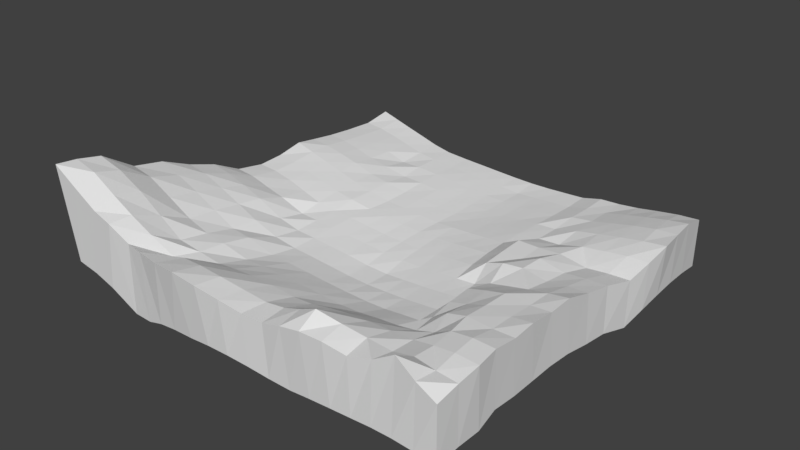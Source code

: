 # Source: Roca_Test_3.blend  (saved by Blender 2.79.0; exported with 4.5.12 LTS)
import bpy
from mathutils import Matrix  # noqa: F401  (used for matrix-valued properties, if any)

bpy.ops.wm.read_factory_settings(use_empty=True)
scene = bpy.context.scene
scene.name = 'Scene'

# ---- collections
col_collection_1 = bpy.data.collections.new('Collection 1'); scene.collection.children.link(col_collection_1)

# ---- materials (node trees are filled in below, after node groups)
mat_material = bpy.data.materials.new('Material')
mat_material.alpha_threshold = 0.0
mat_material.use_transparent_shadow = False
mat_material.roughness = 0.5
mat_material.line_color = (0.0, 0.0, 0.0, 1.0)

# ---- material node trees

# ---- world
world_world = bpy.data.worlds.new('World'); scene.world = world_world
world_world.color = (0.05088, 0.05088, 0.05088)
world_world.use_sun_shadow = False
world_world.sun_shadow_jitter_overblur = 0.0
world_world.cycles.sampling_method = 'MANUAL'

# ---- meshes
me_cube = bpy.data.meshes.new('Cube')
me_cube.from_pydata([(1.03, 0.9522, -1.857), (1.014, -1.026, -2.261), (-1.051, -1.091, -5.346), (-1.022, 1.084, -1.795), (1.019, 0.9699, 0.4502), (1.007, -1.015, 0.2658), (-1.025, -1.054, -0.9855), (-1.017, 1.044, 0.5329), (0.9222, 0.9571, -1.773), (0.8102, 0.9675, -1.59), (0.697, 0.9798, -1.378), (0.59, 0.987, -1.247), (0.4853, 0.9891, -1.197), (0.3712, 1.003, -0.9092), (0.2676, 1.005, -0.8542), (0.1638, 1.006, -0.8076), (0.05922, 1.007, -0.7861), (-0.04661, 1.006, -0.8149), (-0.1532, 1.004, -0.8685), (-0.2601, 1.002, -0.9262), (-0.3672, 1.0, -0.9821), (-0.484, 0.9946, -1.077), (-0.5912, 1.009, -1.18), (-0.6989, 1.028, -1.334), (-0.8067, 1.046, -1.488), (-0.9145, 1.065, -1.642), (0.9087, -1.017, -2.661), (0.8016, -1.001, -3.175), (0.6905, -1.002, -2.568), (0.5765, -1.012, -2.317), (0.4683, -1.032, -2.573), (0.3606, -1.043, -2.628), (0.2539, -1.042, -2.448), (0.1474, -1.034, -2.164), (0.04143, -1.045, -2.221), (-0.06424, -1.072, -2.544), (-0.1701, -1.099, -2.866), (-0.2924, -1.108, -3.061), (-0.4248, -1.09, -2.953), (-0.5606, -1.061, -2.881), (-0.6457, -1.051, -2.93), (-0.7367, -1.075, -3.601), (-0.8254, -1.077, -3.902), (-0.9372, -1.084, -4.606), (0.912, 0.9733, 0.5097), (0.802, 0.9806, 0.6371), (0.6955, 0.9859, 0.7335), (0.5897, 0.9882, 0.7744), (0.4845, 0.9883, 0.7782), (0.37, 1.002, 1.051), (0.2661, 1.003, 1.095), (0.1618, 1.004, 1.127), (0.0569, 1.004, 1.139), (-0.04873, 1.004, 1.127), (-0.1549, 1.003, 1.09), (-0.2615, 1.001, 1.043), (-0.3683, 0.9997, 0.9946), (-0.4841, 0.995, 0.9302), (-0.5898, 0.9986, 0.9018), (-0.6972, 1.015, 0.7708), (-0.8044, 1.029, 0.6545), (-0.9111, 1.04, 0.5672), (0.9004, -1.016, 0.1423), (0.7928, -1.013, 0.1022), (0.6841, -1.006, 0.1641), (0.5782, -1.001, 0.259), (0.4732, -1.003, 0.2902), (0.3668, -1.008, 0.3029), (0.2597, -1.01, 0.3604), (0.1508, -1.019, 0.262), (0.04132, -1.031, 0.1001), (-0.06765, -1.041, -0.01087), (-0.1744, -1.05, -0.07728), (-0.2809, -1.052, -0.03145), (-0.3935, -1.047, 0.03098), (-0.4969, -1.039, 0.1769), (-0.59, -1.028, 0.4514), (-0.6939, -1.02, 0.4857), (-0.8093, -1.048, -0.4253), (-0.9174, -1.051, -0.7786), (1.051, 0.7937, -2.289), (1.066, 0.6575, -2.316), (1.082, 0.5213, -2.344), (1.062, 0.4105, -1.962), (1.032, 0.3037, -1.494), (1.005, 0.1564, -1.76), (0.9976, 0.01054, -2.005), (1.0, -0.1464, -2.437), (1.001, -0.2783, -2.408), (1.01, -0.424, -2.625), (1.014, -0.5494, -2.579), (1.018, -0.682, -2.768), (1.029, -0.7988, -2.713), (1.02, -0.91, -2.503), (-1.054, -0.9792, -5.226), (-1.055, -0.8536, -4.987), (-1.059, -0.68, -3.996), (-1.08, -0.5012, -3.611), (-1.071, -0.3428, -3.009), (-1.063, -0.194, -2.581), (-1.041, -0.05604, -1.987), (-1.03, 0.09325, -1.796), (-1.028, 0.2311, -1.865), (-1.033, 0.3767, -2.067), (-1.036, 0.4911, -1.904), (-1.03, 0.6237, -1.763), (-1.024, 0.7637, -1.673), (-1.019, 0.9268, -1.601), (1.036, 0.8202, 0.1755), (1.047, 0.6792, 0.05145), (1.05, 0.5484, 0.1042), (1.043, 0.4272, 0.3168), (1.019, 0.3186, 0.759), (1.0, 0.1685, 0.4547), (0.9961, 0.0288, 0.33), (0.9978, -0.1186, 0.07224), (0.9988, -0.2573, -0.0244), (1.001, -0.3908, -0.02316), (1.006, -0.5252, -0.05875), (1.009, -0.6587, -0.1724), (1.012, -0.7644, 0.1535), (1.01, -0.8909, 0.1544), (-1.035, -0.9486, -1.657), (-1.042, -0.8116, -1.585), (-1.042, -0.6583, -0.9259), (-1.049, -0.4996, -0.6764), (-1.046, -0.3472, -0.3177), (-1.038, -0.2131, -0.09861), (-1.027, -0.07087, 0.3106), (-1.02, 0.0794, 0.4367), (-1.018, 0.2151, 0.4022), (-1.02, 0.3524, 0.3366), (-1.029, 0.4777, 0.3171), (-1.025, 0.6083, 0.4208), (-1.02, 0.7488, 0.474), (-1.016, 0.9039, 0.5864), (0.9276, 0.8241, 0.2425), (0.9386, 0.683, 0.1178), (0.9417, 0.552, 0.1656), (0.9352, 0.4302, 0.3686), (0.9113, 0.3205, 0.7903), (0.8929, 0.1714, 0.5044), (0.8906, 0.03152, 0.3798), (0.8922, -0.1153, 0.1334), (0.8932, -0.2538, 0.03925), (0.8943, -0.3869, 0.0462), (0.8989, -0.5222, -0.02645), (0.9016, -0.657, -0.195), (0.9051, -0.7641, 0.08361), (0.9037, -0.8914, 0.04161), (0.8152, 0.8338, 0.4106), (0.8248, 0.6934, 0.2958), (0.8274, 0.5619, 0.3342), (0.822, 0.4378, 0.4956), (0.7992, 0.3249, 0.8651), (0.7894, 0.1979, 0.9623), (0.7848, 0.03766, 0.4925), (0.7861, -0.1064, 0.2958), (0.787, -0.2445, 0.2098), (0.7865, -0.3753, 0.2566), (0.7893, -0.5101, 0.1818), (0.7917, -0.6475, -0.04777), (0.7958, -0.7563, 0.1636), (0.7955, -0.8873, 0.02699), (0.6997, 0.8473, 0.6432), (0.7079, 0.7078, 0.5419), (0.7083, 0.5751, 0.5663), (0.6901, 0.458, 0.8731), (0.6819, 0.3301, 0.9658), (0.6809, 0.1985, 0.9912), (0.6778, 0.04299, 0.5977), (0.6796, -0.09413, 0.5211), (0.6804, -0.2316, 0.4451), (0.6811, -0.3612, 0.5125), (0.6794, -0.4942, 0.47), (0.6851, -0.6109, 0.5794), (0.6861, -0.7469, 0.2987), (0.6862, -0.8796, 0.1163), (0.5897, 0.8549, 0.7744), (0.5895, 0.7211, 0.7702), (0.5883, 0.5843, 0.7291), (0.5729, 0.464, 0.9838), (0.5719, 0.3302, 0.9811), (0.5729, 0.1973, 0.9839), (0.5756, 0.06519, 0.991), (0.5737, -0.08487, 0.6909), (0.5747, -0.2165, 0.7173), (0.576, -0.3495, 0.718), (0.5809, -0.4633, 1.018), (0.5793, -0.599, 0.7948), (0.5774, -0.7353, 0.5059), (0.5767, -0.8699, 0.2935), (0.4848, 0.8553, 0.7871), (0.4826, 0.7207, 0.7696), (0.4687, 0.5978, 0.9866), (0.4656, 0.4631, 0.9785), (0.4644, 0.3292, 0.9752), (0.4657, 0.1965, 0.9787), (0.4688, 0.06449, 0.9868), (0.4727, -0.06684, 1.001), (0.4755, -0.1965, 1.053), (0.4765, -0.3284, 1.075), (0.4771, -0.4609, 1.057), (0.4768, -0.5947, 0.894), (0.4755, -0.7301, 0.6421), (0.4725, -0.8745, 0.2743), (0.3704, 0.8687, 1.064), (0.3686, 0.7344, 1.048), (0.3636, 0.5981, 1.004), (0.36, 0.4629, 0.983), (0.3587, 0.3294, 0.9876), (0.3597, 0.1962, 0.9777), (0.3635, 0.06649, 1.017), (0.3688, -0.06159, 1.079), (0.3725, -0.1903, 1.149), (0.3733, -0.3228, 1.158), (0.3731, -0.4581, 1.085), (0.3725, -0.5931, 0.9459), (0.3711, -0.7288, 0.7288), (0.3669, -0.8779, 0.3014), (0.2666, 0.8702, 1.111), (0.2655, 0.736, 1.098), (0.2611, 0.6003, 1.069), (0.2571, 0.4654, 1.047), (0.2559, 0.3321, 1.054), (0.2566, 0.1993, 1.045), (0.2553, 0.07246, 1.096), (0.2601, -0.05425, 1.184), (0.2654, -0.1831, 1.261), (0.2709, -0.3172, 1.264), (0.2697, -0.4536, 1.153), (0.2674, -0.5928, 0.9563), (0.2648, -0.7319, 0.7297), (0.2603, -0.8794, 0.362), (0.1624, 0.8714, 1.146), (0.1626, 0.7374, 1.139), (0.1594, 0.6032, 1.14), (0.1557, 0.4686, 1.12), (0.1542, 0.335, 1.116), (0.1489, 0.2051, 1.123), (0.1472, 0.07915, 1.196), (0.1502, -0.04864, 1.256), (0.155, -0.1777, 1.337), (0.161, -0.3122, 1.334), (0.1658, -0.4511, 1.214), (0.161, -0.5954, 0.9143), (0.1566, -0.7396, 0.6154), (0.1524, -0.8826, 0.3596), (0.05788, 0.8716, 1.16), (0.05846, 0.7378, 1.157), (0.05772, 0.6049, 1.172), (0.0545, 0.4707, 1.159), (0.05222, 0.3377, 1.161), (0.04326, 0.2093, 1.184), (0.04013, 0.08362, 1.258), (0.03954, -0.04527, 1.302), (0.04418, -0.1755, 1.362), (0.05104, -0.3107, 1.353), (0.05762, -0.452, 1.212), (0.05358, -0.6012, 0.846), (0.04739, -0.7496, 0.4744), (0.04251, -0.8945, 0.1912), (-0.04753, 0.8707, 1.137), (-0.04674, 0.7372, 1.141), (-0.04652, 0.6047, 1.164), (-0.04743, 0.4717, 1.162), (-0.05141, 0.3396, 1.173), (-0.06146, 0.2112, 1.199), (-0.06807, 0.0845, 1.262), (-0.0704, -0.04499, 1.298), (-0.06641, -0.1775, 1.324), (-0.05862, -0.3129, 1.313), (-0.05218, -0.4567, 1.146), (-0.05498, -0.6093, 0.7478), (-0.06195, -0.7595, 0.3571), (-0.06606, -0.9043, 0.08425), (-0.1538, 0.8692, 1.093), (-0.153, 0.7354, 1.092), (-0.1527, 0.6031, 1.117), (-0.1533, 0.4704, 1.124), (-0.1567, 0.339, 1.15), (-0.1684, 0.2087, 1.149), (-0.1757, 0.08185, 1.21), (-0.1785, -0.04822, 1.237), (-0.1741, -0.1809, 1.264), (-0.1668, -0.3179, 1.231), (-0.1607, -0.4638, 1.038), (-0.1639, -0.6176, 0.6453), (-0.1696, -0.7656, 0.3109), (-0.1725, -0.9127, 0.02505), (-0.2607, 0.8675, 1.039), (-0.2601, 0.7332, 1.023), (-0.2598, 0.6006, 1.043), (-0.2595, 0.4688, 1.081), (-0.2611, 0.337, 1.106), (-0.273, 0.2061, 1.091), (-0.2806, 0.07647, 1.115), (-0.283, -0.05407, 1.142), (-0.2788, -0.1865, 1.175), (-0.2717, -0.3231, 1.148), (-0.266, -0.4693, 0.9492), (-0.2702, -0.6194, 0.6285), (-0.2755, -0.7672, 0.3344), (-0.2794, -0.9125, 0.08607), (-0.3677, 0.8659, 0.9871), (-0.3675, 0.7316, 0.9675), (-0.3667, 0.5987, 0.9846), (-0.3661, 0.4671, 1.029), (-0.366, 0.3349, 1.054), (-0.3745, 0.2033, 1.044), (-0.3823, 0.0707, 1.019), (-0.3839, -0.06089, 1.046), (-0.3806, -0.1935, 1.073), (-0.3743, -0.3295, 1.053), (-0.37, -0.4721, 0.9023), (-0.375, -0.618, 0.6577), (-0.3799, -0.7649, 0.3992), (-0.3838, -0.9089, 0.1912), (-0.4838, 0.8609, 0.9137), (-0.4837, 0.727, 0.9017), (-0.4731, 0.5985, 0.9679), (-0.4774, 0.4551, 0.8056), (-0.4776, 0.3228, 0.8251), (-0.4794, 0.1898, 0.8248), (-0.48, 0.06787, 0.9942), (-0.4823, -0.06494, 0.9938), (-0.4798, -0.1984, 1.005), (-0.4743, -0.3332, 0.9994), (-0.4864, -0.5054, 0.3362), (-0.4901, -0.6489, 0.1429), (-0.4884, -0.782, 0.1177), (-0.4865, -0.902, 0.3275), (-0.5893, 0.8617, 0.9227), (-0.5891, 0.7276, 0.9153), (-0.5936, 0.5837, 0.7364), (-0.5833, 0.4557, 0.806), (-0.5845, 0.3248, 0.7842), (-0.5835, 0.1897, 0.8221), (-0.5825, 0.05593, 0.8246), (-0.5777, -0.06706, 0.999), (-0.5786, -0.2001, 0.9997), (-0.5904, -0.3681, 0.408), (-0.5908, -0.503, 0.3822), (-0.5936, -0.6445, 0.2286), (-0.5972, -0.7902, -0.001293), (-0.5937, -0.916, 0.1078), (-0.6967, 0.8773, 0.8034), (-0.6952, 0.7331, 0.8913), (-0.7014, 0.5888, 0.6801), (-0.6937, 0.4656, 0.6667), (-0.695, 0.3348, 0.6286), (-0.6937, 0.199, 0.6685), (-0.6902, 0.05913, 0.7771), (-0.6861, -0.06479, 0.9676), (-0.6955, -0.2069, 0.7091), (-0.7039, -0.3613, 0.2526), (-0.7026, -0.4994, 0.237), (-0.7022, -0.6473, 0.05048), (-0.7019, -0.7954, -0.1609), (-0.7002, -0.9185, -0.113), (-0.8037, 0.8906, 0.6948), (-0.8066, 0.735, 0.6166), (-0.8103, 0.5957, 0.5719), (-0.8145, 0.4702, 0.4418), (-0.8048, 0.3434, 0.4858), (-0.8033, 0.2071, 0.5353), (-0.8025, 0.06932, 0.6061), (-0.8093, -0.07992, 0.4636), (-0.8163, -0.2211, 0.1274), (-0.822, -0.3531, -0.008398), (-0.8227, -0.4988, -0.1982), (-0.8152, -0.6516, -0.268), (-0.8168, -0.7994, -0.6497), (-0.8168, -0.9391, -0.9299), (-0.9103, 0.9003, 0.6162), (-0.9144, 0.7454, 0.5083), (-0.9185, 0.605, 0.4586), (-0.9227, 0.4759, 0.3476), (-0.9135, 0.3498, 0.3786), (-0.9116, 0.2129, 0.4387), (-0.913, 0.07676, 0.481), (-0.9198, -0.07333, 0.3522), (-0.93, -0.2153, -0.03924), (-0.937, -0.3487, -0.2325), (-0.9391, -0.4995, -0.5442), (-0.9325, -0.6566, -0.7505), (-0.932, -0.8071, -1.298), (-0.9259, -0.9448, -1.365), (0.9121, -0.9033, -2.545), (0.9122, -0.7915, -2.711), (0.9078, -0.6773, -2.767), (0.9055, -0.5445, -2.537), (0.9012, -0.4138, -2.451), (0.8952, -0.2728, -2.308), (0.894, -0.1358, -2.242), (0.892, 0.01472, -1.928), (0.8979, 0.1596, -1.704), (0.9239, 0.3072, -1.434), (0.9513, 0.4147, -1.892), (0.9623, 0.5321, -2.168), (0.9558, 0.6629, -2.226), (0.9411, 0.8038, -2.11), (0.8023, -0.8918, -2.608), (0.8015, -0.776, -2.516), (0.7965, -0.6641, -2.573), (0.7737, -0.5343, -2.536), (0.7704, -0.4023, -2.413), (0.7683, -0.2659, -2.343), (0.7876, -0.1224, -1.996), (0.7859, 0.02463, -1.746), (0.7862, 0.167, -1.568), (0.8091, 0.3151, -1.29), (0.8341, 0.4252, -1.714), (0.842, 0.5463, -1.93), (0.8384, 0.6769, -1.986), (0.8266, 0.8178, -1.867), (0.6916, -0.8833, -2.349), (0.6906, -0.7596, -2.256), (0.6912, -0.6292, -1.982), (0.6639, -0.515, -2.186), (0.6613, -0.3789, -1.992), (0.662, -0.2493, -2.042), (0.6809, -0.1071, -1.717), (0.672, 0.008503, -2.023), (0.6684, 0.1462, -1.924), (0.6798, 0.2977, -1.596), (0.7112, 0.4365, -1.504), (0.7185, 0.5619, -1.655), (0.7186, 0.6943, -1.689), (0.7092, 0.8341, -1.585), (0.5765, -0.8952, -2.516), (0.5789, -0.7586, -2.211), (0.5817, -0.6066, -1.568), (0.5612, -0.4761, -1.496), (0.5577, -0.3598, -1.641), (0.5565, -0.23, -1.697), (0.5734, -0.09101, -1.418), (0.5636, 0.01596, -1.871), (0.5642, 0.1697, -1.497), (0.5622, 0.3022, -1.502), (0.5765, 0.4576, -1.107), (0.5943, 0.5776, -1.372), (0.5959, 0.7121, -1.376), (0.5904, 0.8517, -1.282), (0.4654, -0.9144, -2.749), (0.4686, -0.7641, -2.227), (0.476, -0.5982, -1.368), (0.4789, -0.4578, -0.9788), (0.4786, -0.324, -0.8604), (0.4773, -0.1922, -0.8835), (0.4722, -0.06411, -0.9511), (0.4609, 0.0378, -1.484), (0.4564, 0.1686, -1.504), (0.4535, 0.3007, -1.512), (0.4617, 0.4614, -1.032), (0.4659, 0.5966, -1.021), (0.4818, 0.7208, -1.21), (0.4856, 0.8561, -1.188), (0.3557, -0.9407, -3.07), (0.3642, -0.7694, -2.205), (0.3728, -0.5982, -1.295), (0.3763, -0.4514, -0.8617), (0.3771, -0.3157, -0.7277), (0.3758, -0.1841, -0.7429), (0.3685, -0.05696, -0.8324), (0.3613, 0.06756, -0.9572), (0.3557, 0.1955, -1.001), (0.3515, 0.3272, -0.9944), (0.3564, 0.4622, -0.9909), (0.3621, 0.5979, -0.9645), (0.3677, 0.7347, -0.9179), (0.3717, 0.8701, -0.8933), (0.2518, -0.9233, -2.628), (0.2586, -0.7665, -2.045), (0.2687, -0.5929, -1.148), (0.2756, -0.4429, -0.7104), (0.2717, -0.3071, -0.5907), (0.2649, -0.1741, -0.6008), (0.2565, -0.04745, -0.7057), (0.2502, 0.07731, -0.8089), (0.2497, 0.2025, -0.8875), (0.2518, 0.3315, -0.9099), (0.2551, 0.4662, -0.8875), (0.2605, 0.6018, -0.8565), (0.2654, 0.7368, -0.8509), (0.2683, 0.8721, -0.8315), (0.1467, -0.9091, -2.255), (0.1529, -0.7578, -1.81), (0.1627, -0.5933, -1.124), (0.1691, -0.4425, -0.6857), (0.1612, -0.3008, -0.4984), (0.1541, -0.1657, -0.4813), (0.1464, -0.03885, -0.5806), (0.1418, 0.08549, -0.6801), (0.1433, 0.21, -0.7695), (0.1506, 0.3361, -0.8263), (0.1552, 0.4701, -0.7972), (0.1597, 0.6049, -0.7769), (0.1641, 0.7396, -0.7733), (0.1653, 0.8741, -0.764), (0.04344, -0.9092, -2.135), (0.0461, -0.7571, -1.743), (0.05395, -0.6022, -1.239), (0.05663, -0.4457, -0.7309), (0.05036, -0.2986, -0.461), (0.04319, -0.1585, -0.3774), (0.03546, -0.03369, -0.5133), (0.03347, 0.09114, -0.602), (0.03779, 0.2156, -0.6836), (0.04683, 0.3405, -0.7616), (0.05533, 0.4731, -0.7358), (0.05878, 0.607, -0.7338), (0.06204, 0.7412, -0.7341), (0.06247, 0.8755, -0.7104), (-0.06129, -0.9328, -2.402), (-0.06085, -0.7767, -1.97), (-0.05578, -0.6131, -1.374), (-0.05425, -0.4531, -0.8318), (-0.06074, -0.3022, -0.5196), (-0.06978, -0.1637, -0.4449), (-0.07923, -0.03397, -0.5362), (-0.07476, 0.09326, -0.5931), (-0.06701, 0.2178, -0.6659), (-0.05548, 0.3446, -0.6997), (-0.04522, 0.4747, -0.7151), (-0.04307, 0.6077, -0.7384), (-0.04334, 0.7402, -0.7605), (-0.04437, 0.8729, -0.7831), (-0.1635, -0.9621, -2.726), (-0.1676, -0.7881, -2.071), (-0.1656, -0.6238, -1.501), (-0.1636, -0.4625, -0.9657), (-0.1708, -0.3107, -0.6619), (-0.1821, -0.1722, -0.6109), (-0.1959, -0.03764, -0.637), (-0.1839, 0.09017, -0.6617), (-0.1722, 0.2156, -0.7279), (-0.1595, 0.343, -0.7694), (-0.1501, 0.4733, -0.7811), (-0.1495, 0.6053, -0.8042), (-0.1501, 0.7377, -0.8316), (-0.1515, 0.8705, -0.8559), (-0.2866, -0.9625, -2.802), (-0.2749, -0.7886, -2.024), (-0.273, -0.6275, -1.533), (-0.2698, -0.4708, -1.091), (-0.2765, -0.3189, -0.7943), (-0.2862, -0.1802, -0.7402), (-0.2929, -0.04658, -0.7578), (-0.2877, 0.08339, -0.7781), (-0.2774, 0.2099, -0.8395), (-0.2643, 0.3398, -0.8443), (-0.2578, 0.47, -0.8789), (-0.257, 0.6018, -0.9081), (-0.2578, 0.7347, -0.9233), (-0.2589, 0.8683, -0.9265), (-0.4144, -0.9438, -2.654), (-0.3837, -0.7793, -1.867), (-0.3778, -0.6259, -1.493), (-0.3723, -0.4756, -1.16), (-0.3785, -0.3262, -0.9039), (-0.386, -0.1888, -0.8637), (-0.3903, -0.05629, -0.8968), (-0.3877, 0.07453, -0.9191), (-0.379, 0.2057, -0.9231), (-0.3668, 0.3364, -0.9117), (-0.3648, 0.468, -0.941), (-0.3655, 0.5991, -0.9964), (-0.3659, 0.7319, -1.012), (-0.3665, 0.8665, -0.9915), (-0.5258, -0.9159, -2.255), (-0.495, -0.7918, -2.097), (-0.4926, -0.6558, -1.989), (-0.4878, -0.5091, -1.734), (-0.4828, -0.3443, -1.186), (-0.4841, -0.1964, -0.9678), (-0.4869, -0.06289, -0.9807), (-0.4852, 0.06897, -1.009), (-0.4825, 0.1914, -1.156), (-0.4769, 0.3235, -1.151), (-0.4766, 0.4558, -1.174), (-0.4726, 0.5979, -1.041), (-0.4835, 0.7265, -1.11), (-0.4837, 0.8605, -1.096), (-0.6294, -0.9409, -2.975), (-0.6013, -0.8074, -2.358), (-0.6007, -0.6558, -2.121), (-0.5977, -0.5031, -1.8), (-0.5972, -0.3632, -1.725), (-0.5893, -0.2077, -1.281), (-0.5838, -0.06427, -1.036), (-0.5842, 0.05625, -1.177), (-0.5866, 0.1956, -1.275), (-0.5877, 0.3306, -1.323), (-0.5863, 0.4612, -1.298), (-0.594, 0.5845, -1.289), (-0.589, 0.7272, -1.094), (-0.5905, 0.8711, -1.162), (-0.7272, -0.9589, -3.614), (-0.7178, -0.8149, -3.123), (-0.7144, -0.6594, -2.477), (-0.7197, -0.501, -2.294), (-0.7199, -0.3521, -2.082), (-0.7135, -0.2204, -1.93), (-0.7046, -0.07937, -1.546), (-0.6975, 0.06926, -1.393), (-0.6976, 0.2063, -1.452), (-0.6991, 0.3425, -1.5), (-0.7086, 0.469, -1.545), (-0.7045, 0.5945, -1.422), (-0.7009, 0.732, -1.367), (-0.6983, 0.8893, -1.295), (-0.8313, -0.9658, -4.211), (-0.8344, -0.8239, -3.929), (-0.8325, -0.6665, -3.126), (-0.8416, -0.5026, -2.823), (-0.8419, -0.346, -2.491), (-0.8332, -0.2103, -2.217), (-0.8181, -0.0693, -1.717), (-0.8113, 0.08161, -1.601), (-0.8084, 0.2166, -1.622), (-0.8105, 0.3539, -1.689), (-0.8193, 0.4793, -1.709), (-0.8146, 0.6089, -1.591), (-0.8097, 0.7483, -1.52), (-0.8058, 0.9061, -1.431), (-0.945, -0.974, -4.919), (-0.9474, -0.8364, -4.577), (-0.9499, -0.6752, -3.769), (-0.9617, -0.5036, -3.282), (-0.9607, -0.3439, -2.868), (-0.9502, -0.2013, -2.443), (-0.9325, -0.05958, -1.916), (-0.9225, 0.0902, -1.745), (-0.9199, 0.2268, -1.794), (-0.9218, 0.3653, -1.878), (-0.929, 0.4878, -1.849), (-0.9233, 0.6202, -1.722), (-0.9176, 0.76, -1.637), (-0.9129, 0.9203, -1.547)], [], [(626, 43, 2, 94), (387, 122, 6, 79), (93, 121, 5, 1), (43, 79, 6, 2), (107, 135, 7, 3), (61, 25, 3, 7), (4, 0, 8, 44), (44, 8, 9, 45), (45, 9, 10, 46), (46, 10, 11, 47), (47, 11, 12, 48), (48, 12, 13, 49), (49, 13, 14, 50), (50, 14, 15, 51), (51, 15, 16, 52), (52, 16, 17, 53), (53, 17, 18, 54), (54, 18, 19, 55), (55, 19, 20, 56), (56, 20, 21, 57), (57, 21, 22, 58), (58, 22, 23, 59), (59, 23, 24, 60), (60, 24, 25, 61), (1, 5, 62, 26), (26, 62, 63, 27), (27, 63, 64, 28), (28, 64, 65, 29), (29, 65, 66, 30), (30, 66, 67, 31), (31, 67, 68, 32), (32, 68, 69, 33), (33, 69, 70, 34), (34, 70, 71, 35), (35, 71, 72, 36), (36, 72, 73, 37), (37, 73, 74, 38), (38, 74, 75, 39), (39, 75, 76, 40), (40, 76, 77, 41), (41, 77, 78, 42), (42, 78, 79, 43), (121, 149, 62, 5), (149, 163, 63, 62), (163, 177, 64, 63), (177, 191, 65, 64), (191, 205, 66, 65), (205, 219, 67, 66), (219, 233, 68, 67), (233, 247, 69, 68), (247, 261, 70, 69), (261, 275, 71, 70), (275, 289, 72, 71), (289, 303, 73, 72), (303, 317, 74, 73), (317, 331, 75, 74), (331, 345, 76, 75), (345, 359, 77, 76), (359, 373, 78, 77), (373, 387, 79, 78), (93, 1, 26, 388), (388, 26, 27, 402), (402, 27, 28, 416), (416, 28, 29, 430), (430, 29, 30, 444), (444, 30, 31, 458), (458, 31, 32, 472), (472, 32, 33, 486), (486, 33, 34, 500), (500, 34, 35, 514), (514, 35, 36, 528), (528, 36, 37, 542), (542, 37, 38, 556), (556, 38, 39, 570), (570, 39, 40, 584), (584, 40, 41, 598), (598, 41, 42, 612), (612, 42, 43, 626), (24, 625, 639, 25), (625, 624, 638, 639), (624, 623, 637, 638), (623, 622, 636, 637), (622, 621, 635, 636), (621, 620, 634, 635), (620, 619, 633, 634), (619, 618, 632, 633), (618, 617, 631, 632), (617, 616, 630, 631), (616, 615, 629, 630), (615, 614, 628, 629), (614, 613, 627, 628), (613, 612, 626, 627), (23, 611, 625, 24), (611, 610, 624, 625), (610, 609, 623, 624), (609, 608, 622, 623), (608, 607, 621, 622), (607, 606, 620, 621), (606, 605, 619, 620), (605, 604, 618, 619), (604, 603, 617, 618), (603, 602, 616, 617), (602, 601, 615, 616), (601, 600, 614, 615), (600, 599, 613, 614), (599, 598, 612, 613), (22, 597, 611, 23), (597, 596, 610, 611), (596, 595, 609, 610), (595, 594, 608, 609), (594, 593, 607, 608), (593, 592, 606, 607), (592, 591, 605, 606), (591, 590, 604, 605), (590, 589, 603, 604), (589, 588, 602, 603), (588, 587, 601, 602), (587, 586, 600, 601), (586, 585, 599, 600), (585, 584, 598, 599), (21, 583, 597, 22), (583, 582, 596, 597), (582, 581, 595, 596), (581, 580, 594, 595), (580, 579, 593, 594), (579, 578, 592, 593), (578, 577, 591, 592), (577, 576, 590, 591), (576, 575, 589, 590), (575, 574, 588, 589), (574, 573, 587, 588), (573, 572, 586, 587), (572, 571, 585, 586), (571, 570, 584, 585), (20, 569, 583, 21), (569, 568, 582, 583), (568, 567, 581, 582), (567, 566, 580, 581), (566, 565, 579, 580), (565, 564, 578, 579), (564, 563, 577, 578), (563, 562, 576, 577), (562, 561, 575, 576), (561, 560, 574, 575), (560, 559, 573, 574), (559, 558, 572, 573), (558, 557, 571, 572), (557, 556, 570, 571), (19, 555, 569, 20), (555, 554, 568, 569), (554, 553, 567, 568), (553, 552, 566, 567), (552, 551, 565, 566), (551, 550, 564, 565), (550, 549, 563, 564), (549, 548, 562, 563), (548, 547, 561, 562), (547, 546, 560, 561), (546, 545, 559, 560), (545, 544, 558, 559), (544, 543, 557, 558), (543, 542, 556, 557), (18, 541, 555, 19), (541, 540, 554, 555), (540, 539, 553, 554), (539, 538, 552, 553), (538, 537, 551, 552), (537, 536, 550, 551), (536, 535, 549, 550), (535, 534, 548, 549), (534, 533, 547, 548), (533, 532, 546, 547), (532, 531, 545, 546), (531, 530, 544, 545), (530, 529, 543, 544), (529, 528, 542, 543), (17, 527, 541, 18), (527, 526, 540, 541), (526, 525, 539, 540), (525, 524, 538, 539), (524, 523, 537, 538), (523, 522, 536, 537), (522, 521, 535, 536), (521, 520, 534, 535), (520, 519, 533, 534), (519, 518, 532, 533), (518, 517, 531, 532), (517, 516, 530, 531), (516, 515, 529, 530), (515, 514, 528, 529), (16, 513, 527, 17), (513, 512, 526, 527), (512, 511, 525, 526), (511, 510, 524, 525), (510, 509, 523, 524), (509, 508, 522, 523), (508, 507, 521, 522), (507, 506, 520, 521), (506, 505, 519, 520), (505, 504, 518, 519), (504, 503, 517, 518), (503, 502, 516, 517), (502, 501, 515, 516), (501, 500, 514, 515), (15, 499, 513, 16), (499, 498, 512, 513), (498, 497, 511, 512), (497, 496, 510, 511), (496, 495, 509, 510), (495, 494, 508, 509), (494, 493, 507, 508), (493, 492, 506, 507), (492, 491, 505, 506), (491, 490, 504, 505), (490, 489, 503, 504), (489, 488, 502, 503), (488, 487, 501, 502), (487, 486, 500, 501), (14, 485, 499, 15), (485, 484, 498, 499), (484, 483, 497, 498), (483, 482, 496, 497), (482, 481, 495, 496), (481, 480, 494, 495), (480, 479, 493, 494), (479, 478, 492, 493), (478, 477, 491, 492), (477, 476, 490, 491), (476, 475, 489, 490), (475, 474, 488, 489), (474, 473, 487, 488), (473, 472, 486, 487), (13, 471, 485, 14), (471, 470, 484, 485), (470, 469, 483, 484), (469, 468, 482, 483), (468, 467, 481, 482), (467, 466, 480, 481), (466, 465, 479, 480), (465, 464, 478, 479), (464, 463, 477, 478), (463, 462, 476, 477), (462, 461, 475, 476), (461, 460, 474, 475), (460, 459, 473, 474), (459, 458, 472, 473), (12, 457, 471, 13), (457, 456, 470, 471), (456, 455, 469, 470), (455, 454, 468, 469), (454, 453, 467, 468), (453, 452, 466, 467), (452, 451, 465, 466), (451, 450, 464, 465), (450, 449, 463, 464), (449, 448, 462, 463), (448, 447, 461, 462), (447, 446, 460, 461), (446, 445, 459, 460), (445, 444, 458, 459), (11, 443, 457, 12), (443, 442, 456, 457), (442, 441, 455, 456), (441, 440, 454, 455), (440, 439, 453, 454), (439, 438, 452, 453), (438, 437, 451, 452), (437, 436, 450, 451), (436, 435, 449, 450), (435, 434, 448, 449), (434, 433, 447, 448), (433, 432, 446, 447), (432, 431, 445, 446), (431, 430, 444, 445), (10, 429, 443, 11), (429, 428, 442, 443), (428, 427, 441, 442), (427, 426, 440, 441), (426, 425, 439, 440), (425, 424, 438, 439), (424, 423, 437, 438), (423, 422, 436, 437), (422, 421, 435, 436), (421, 420, 434, 435), (420, 419, 433, 434), (419, 418, 432, 433), (418, 417, 431, 432), (417, 416, 430, 431), (9, 415, 429, 10), (415, 414, 428, 429), (414, 413, 427, 428), (413, 412, 426, 427), (412, 411, 425, 426), (411, 410, 424, 425), (410, 409, 423, 424), (409, 408, 422, 423), (408, 407, 421, 422), (407, 406, 420, 421), (406, 405, 419, 420), (405, 404, 418, 419), (404, 403, 417, 418), (403, 402, 416, 417), (8, 401, 415, 9), (401, 400, 414, 415), (400, 399, 413, 414), (399, 398, 412, 413), (398, 397, 411, 412), (397, 396, 410, 411), (396, 395, 409, 410), (395, 394, 408, 409), (394, 393, 407, 408), (393, 392, 406, 407), (392, 391, 405, 406), (391, 390, 404, 405), (390, 389, 403, 404), (389, 388, 402, 403), (0, 80, 401, 8), (80, 81, 400, 401), (81, 82, 399, 400), (82, 83, 398, 399), (83, 84, 397, 398), (84, 85, 396, 397), (85, 86, 395, 396), (86, 87, 394, 395), (87, 88, 393, 394), (88, 89, 392, 393), (89, 90, 391, 392), (90, 91, 390, 391), (91, 92, 389, 390), (92, 93, 388, 389), (60, 61, 374, 360), (360, 374, 375, 361), (361, 375, 376, 362), (362, 376, 377, 363), (363, 377, 378, 364), (364, 378, 379, 365), (365, 379, 380, 366), (366, 380, 381, 367), (367, 381, 382, 368), (368, 382, 383, 369), (369, 383, 384, 370), (370, 384, 385, 371), (371, 385, 386, 372), (372, 386, 387, 373), (59, 60, 360, 346), (346, 360, 361, 347), (347, 361, 362, 348), (348, 362, 363, 349), (349, 363, 364, 350), (350, 364, 365, 351), (351, 365, 366, 352), (352, 366, 367, 353), (353, 367, 368, 354), (354, 368, 369, 355), (355, 369, 370, 356), (356, 370, 371, 357), (357, 371, 372, 358), (358, 372, 373, 359), (58, 59, 346, 332), (332, 346, 347, 333), (333, 347, 348, 334), (334, 348, 349, 335), (335, 349, 350, 336), (336, 350, 351, 337), (337, 351, 352, 338), (338, 352, 353, 339), (339, 353, 354, 340), (340, 354, 355, 341), (341, 355, 356, 342), (342, 356, 357, 343), (343, 357, 358, 344), (344, 358, 359, 345), (57, 58, 332, 318), (318, 332, 333, 319), (319, 333, 334, 320), (320, 334, 335, 321), (321, 335, 336, 322), (322, 336, 337, 323), (323, 337, 338, 324), (324, 338, 339, 325), (325, 339, 340, 326), (326, 340, 341, 327), (327, 341, 342, 328), (328, 342, 343, 329), (329, 343, 344, 330), (330, 344, 345, 331), (56, 57, 318, 304), (304, 318, 319, 305), (305, 319, 320, 306), (306, 320, 321, 307), (307, 321, 322, 308), (308, 322, 323, 309), (309, 323, 324, 310), (310, 324, 325, 311), (311, 325, 326, 312), (312, 326, 327, 313), (313, 327, 328, 314), (314, 328, 329, 315), (315, 329, 330, 316), (316, 330, 331, 317), (55, 56, 304, 290), (290, 304, 305, 291), (291, 305, 306, 292), (292, 306, 307, 293), (293, 307, 308, 294), (294, 308, 309, 295), (295, 309, 310, 296), (296, 310, 311, 297), (297, 311, 312, 298), (298, 312, 313, 299), (299, 313, 314, 300), (300, 314, 315, 301), (301, 315, 316, 302), (302, 316, 317, 303), (54, 55, 290, 276), (276, 290, 291, 277), (277, 291, 292, 278), (278, 292, 293, 279), (279, 293, 294, 280), (280, 294, 295, 281), (281, 295, 296, 282), (282, 296, 297, 283), (283, 297, 298, 284), (284, 298, 299, 285), (285, 299, 300, 286), (286, 300, 301, 287), (287, 301, 302, 288), (288, 302, 303, 289), (53, 54, 276, 262), (262, 276, 277, 263), (263, 277, 278, 264), (264, 278, 279, 265), (265, 279, 280, 266), (266, 280, 281, 267), (267, 281, 282, 268), (268, 282, 283, 269), (269, 283, 284, 270), (270, 284, 285, 271), (271, 285, 286, 272), (272, 286, 287, 273), (273, 287, 288, 274), (274, 288, 289, 275), (52, 53, 262, 248), (248, 262, 263, 249), (249, 263, 264, 250), (250, 264, 265, 251), (251, 265, 266, 252), (252, 266, 267, 253), (253, 267, 268, 254), (254, 268, 269, 255), (255, 269, 270, 256), (256, 270, 271, 257), (257, 271, 272, 258), (258, 272, 273, 259), (259, 273, 274, 260), (260, 274, 275, 261), (51, 52, 248, 234), (234, 248, 249, 235), (235, 249, 250, 236), (236, 250, 251, 237), (237, 251, 252, 238), (238, 252, 253, 239), (239, 253, 254, 240), (240, 254, 255, 241), (241, 255, 256, 242), (242, 256, 257, 243), (243, 257, 258, 244), (244, 258, 259, 245), (245, 259, 260, 246), (246, 260, 261, 247), (50, 51, 234, 220), (220, 234, 235, 221), (221, 235, 236, 222), (222, 236, 237, 223), (223, 237, 238, 224), (224, 238, 239, 225), (225, 239, 240, 226), (226, 240, 241, 227), (227, 241, 242, 228), (228, 242, 243, 229), (229, 243, 244, 230), (230, 244, 245, 231), (231, 245, 246, 232), (232, 246, 247, 233), (49, 50, 220, 206), (206, 220, 221, 207), (207, 221, 222, 208), (208, 222, 223, 209), (209, 223, 224, 210), (210, 224, 225, 211), (211, 225, 226, 212), (212, 226, 227, 213), (213, 227, 228, 214), (214, 228, 229, 215), (215, 229, 230, 216), (216, 230, 231, 217), (217, 231, 232, 218), (218, 232, 233, 219), (48, 49, 206, 192), (192, 206, 207, 193), (193, 207, 208, 194), (194, 208, 209, 195), (195, 209, 210, 196), (196, 210, 211, 197), (197, 211, 212, 198), (198, 212, 213, 199), (199, 213, 214, 200), (200, 214, 215, 201), (201, 215, 216, 202), (202, 216, 217, 203), (203, 217, 218, 204), (204, 218, 219, 205), (47, 48, 192, 178), (178, 192, 193, 179), (179, 193, 194, 180), (180, 194, 195, 181), (181, 195, 196, 182), (182, 196, 197, 183), (183, 197, 198, 184), (184, 198, 199, 185), (185, 199, 200, 186), (186, 200, 201, 187), (187, 201, 202, 188), (188, 202, 203, 189), (189, 203, 204, 190), (190, 204, 205, 191), (46, 47, 178, 164), (164, 178, 179, 165), (165, 179, 180, 166), (166, 180, 181, 167), (167, 181, 182, 168), (168, 182, 183, 169), (169, 183, 184, 170), (170, 184, 185, 171), (171, 185, 186, 172), (172, 186, 187, 173), (173, 187, 188, 174), (174, 188, 189, 175), (175, 189, 190, 176), (176, 190, 191, 177), (45, 46, 164, 150), (150, 164, 165, 151), (151, 165, 166, 152), (152, 166, 167, 153), (153, 167, 168, 154), (154, 168, 169, 155), (155, 169, 170, 156), (156, 170, 171, 157), (157, 171, 172, 158), (158, 172, 173, 159), (159, 173, 174, 160), (160, 174, 175, 161), (161, 175, 176, 162), (162, 176, 177, 163), (44, 45, 150, 136), (136, 150, 151, 137), (137, 151, 152, 138), (138, 152, 153, 139), (139, 153, 154, 140), (140, 154, 155, 141), (141, 155, 156, 142), (142, 156, 157, 143), (143, 157, 158, 144), (144, 158, 159, 145), (145, 159, 160, 146), (146, 160, 161, 147), (147, 161, 162, 148), (148, 162, 163, 149), (4, 44, 136, 108), (108, 136, 137, 109), (109, 137, 138, 110), (110, 138, 139, 111), (111, 139, 140, 112), (112, 140, 141, 113), (113, 141, 142, 114), (114, 142, 143, 115), (115, 143, 144, 116), (116, 144, 145, 117), (117, 145, 146, 118), (118, 146, 147, 119), (119, 147, 148, 120), (120, 148, 149, 121), (2, 6, 122, 94), (94, 122, 123, 95), (95, 123, 124, 96), (96, 124, 125, 97), (97, 125, 126, 98), (98, 126, 127, 99), (99, 127, 128, 100), (100, 128, 129, 101), (101, 129, 130, 102), (102, 130, 131, 103), (103, 131, 132, 104), (104, 132, 133, 105), (105, 133, 134, 106), (106, 134, 135, 107), (0, 4, 108, 80), (80, 108, 109, 81), (81, 109, 110, 82), (82, 110, 111, 83), (83, 111, 112, 84), (84, 112, 113, 85), (85, 113, 114, 86), (86, 114, 115, 87), (87, 115, 116, 88), (88, 116, 117, 89), (89, 117, 118, 90), (90, 118, 119, 91), (91, 119, 120, 92), (92, 120, 121, 93), (61, 7, 135, 374), (374, 135, 134, 375), (375, 134, 133, 376), (376, 133, 132, 377), (377, 132, 131, 378), (378, 131, 130, 379), (379, 130, 129, 380), (380, 129, 128, 381), (381, 128, 127, 382), (382, 127, 126, 383), (383, 126, 125, 384), (384, 125, 124, 385), (385, 124, 123, 386), (386, 123, 122, 387), (25, 639, 107, 3), (639, 638, 106, 107), (638, 637, 105, 106), (637, 636, 104, 105), (636, 635, 103, 104), (635, 634, 102, 103), (634, 633, 101, 102), (633, 632, 100, 101), (632, 631, 99, 100), (631, 630, 98, 99), (630, 629, 97, 98), (629, 628, 96, 97), (628, 627, 95, 96), (627, 626, 94, 95)])
me_cube.materials.append(mat_material)
me_cube.use_remesh_preserve_volume = False
me_cube.use_remesh_preserve_attributes = False
me_cube.use_mirror_vertex_groups = False
me_cube.update()

# ---- objects
ob_cube = bpy.data.objects.new('Cube', me_cube)

# ---- transforms, parenting, visibility, modifiers, constraints
ob_cube.location = (0.0, 0.0, 0.0)
ob_cube.scale = (5.737, 5.737, -0.6448)
ob_cube.lock_rotations_4d = False
ob_cube.empty_display_type = 'ARROWS'
ob_cube.lineart.crease_threshold = 0.0

# ---- collection membership
col_collection_1.objects.link(ob_cube)

# ---- scene / render settings (as saved in the file)
scene.frame_start = 1; scene.frame_end = 250; scene.frame_set(1)
scene.render.engine = 'BLENDER_EEVEE_NEXT'
scene.render.resolution_percentage = 50
scene.render.dither_intensity = 0.0
scene.cycles.use_denoising = False
scene.cycles.samples = 128
scene.cycles.sampling_pattern = 'TABULATED_SOBOL'
scene.cycles.use_adaptive_sampling = False
scene.cycles.use_light_tree = False
scene.cycles.blur_glossy = 0.0
scene.cycles.sample_clamp_indirect = 0.0
scene.view_settings.view_transform = 'Standard'
bpy.context.view_layer.update()

# ---- added for rendering (the .blend has no active camera and no usable light): camera, sun
cam_auto = bpy.data.cameras.new('AutoCamera')
cam_auto.lens = 50.0
cam_auto.sensor_width = 36.0
cam_auto.clip_end = 1000.0
ob_auto_camera = bpy.data.objects.new('AutoCamera', cam_auto)
scene.collection.objects.link(ob_auto_camera)
ob_auto_camera.location = (16.8289, -20.2555, 14.7422)
ob_auto_camera.rotation_euler = (1.09748, -7.21219e-08, 0.694738)
scene.camera = ob_auto_camera
light_auto_sun = bpy.data.lights.new('AutoSun', 'SUN')
light_auto_sun.energy = 3.0
light_auto_sun.angle = 0.0523599
ob_auto_sun = bpy.data.objects.new('AutoSun', light_auto_sun)
scene.collection.objects.link(ob_auto_sun)
ob_auto_sun.rotation_euler = (0.872665, 0.174533, 0.523599)
bpy.context.view_layer.update()
